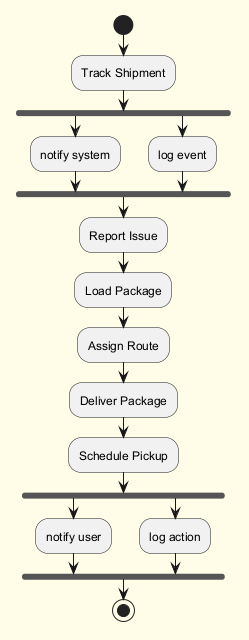

The diagram above was rendered by PlantUML. Its source (embedded in the PNG):
@startuml
skinparam backgroundColor #FFFDE7
skinparam classBackgroundColor #FFF9C4
skinparam classBorderColor #F57F17
start
:Track Shipment;
fork
:notify system;
fork again
:log event;
end fork
:Report Issue;
:Load Package;
:Assign Route;
:Deliver Package;
:Schedule Pickup;
fork
:notify user;
fork again
:log action;
end fork
stop
@enduml